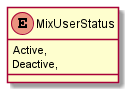

The diagram above was rendered by PlantUML. Its source (embedded in the PNG):
@startuml
enum MixUserStatus {
    Active,
    Deactive,
}
@enduml